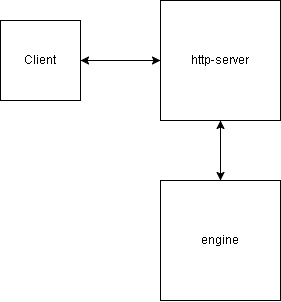

The diagram above was exported from draw.io. Its source (the exported page's mxGraphModel, read from the mxfile embedded in the PNG):
<mxGraphModel dx="1418" dy="776" grid="1" gridSize="10" guides="1" tooltips="1" connect="1" arrows="1" fold="1" page="1" pageScale="1" pageWidth="827" pageHeight="1169" math="0" shadow="0">
  <root>
    <mxCell id="0" />
    <mxCell id="1" parent="0" />
    <mxCell id="wXS1njxHkZ1w-JbGKShD-19" edge="1" parent="1" source="wXS1njxHkZ1w-JbGKShD-1" style="edgeStyle=orthogonalEdgeStyle;rounded=0;orthogonalLoop=1;jettySize=auto;html=1;">
      <mxGeometry relative="1" as="geometry">
        <mxPoint x="120" y="140" as="targetPoint" />
      </mxGeometry>
    </mxCell>
    <mxCell id="wXS1njxHkZ1w-JbGKShD-22" edge="1" parent="1" source="wXS1njxHkZ1w-JbGKShD-1" style="edgeStyle=orthogonalEdgeStyle;rounded=0;orthogonalLoop=1;jettySize=auto;html=1;entryX=0.5;entryY=0;entryDx=0;entryDy=0;" target="wXS1njxHkZ1w-JbGKShD-9">
      <mxGeometry relative="1" as="geometry" />
    </mxCell>
    <mxCell id="wXS1njxHkZ1w-JbGKShD-1" parent="1" style="rounded=0;whiteSpace=wrap;html=1;" value="http-server" vertex="1">
      <mxGeometry height="120" width="120" x="200" y="80" as="geometry" />
    </mxCell>
    <mxCell id="wXS1njxHkZ1w-JbGKShD-21" edge="1" parent="1" source="wXS1njxHkZ1w-JbGKShD-9" style="edgeStyle=orthogonalEdgeStyle;rounded=0;orthogonalLoop=1;jettySize=auto;html=1;entryX=0.5;entryY=1;entryDx=0;entryDy=0;" target="wXS1njxHkZ1w-JbGKShD-1">
      <mxGeometry relative="1" as="geometry" />
    </mxCell>
    <mxCell id="wXS1njxHkZ1w-JbGKShD-9" parent="1" style="rounded=0;whiteSpace=wrap;html=1;" value="engine" vertex="1">
      <mxGeometry height="120" width="120" x="200" y="260" as="geometry" />
    </mxCell>
    <mxCell id="wXS1njxHkZ1w-JbGKShD-18" edge="1" parent="1" source="wXS1njxHkZ1w-JbGKShD-16" style="edgeStyle=orthogonalEdgeStyle;rounded=0;orthogonalLoop=1;jettySize=auto;html=1;" target="wXS1njxHkZ1w-JbGKShD-1">
      <mxGeometry relative="1" as="geometry" />
    </mxCell>
    <mxCell id="wXS1njxHkZ1w-JbGKShD-16" parent="1" style="rounded=0;whiteSpace=wrap;html=1;" value="Client" vertex="1">
      <mxGeometry height="80" width="80" x="40" y="100" as="geometry" />
    </mxCell>
  </root>
</mxGraphModel>